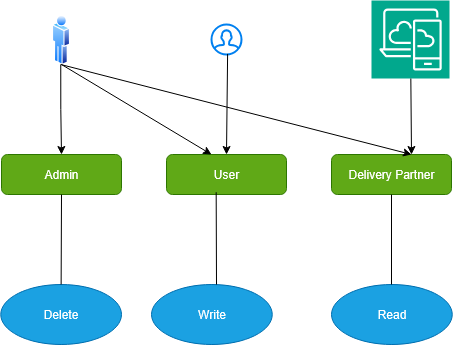

The diagram above was exported from draw.io. Its source (the exported page's mxGraphModel, read from the mxfile embedded in the PNG):
<mxGraphModel dx="882" dy="420" grid="1" gridSize="10" guides="1" tooltips="1" connect="1" arrows="1" fold="1" page="1" pageScale="1" pageWidth="850" pageHeight="1100" math="0" shadow="0">
  <root>
    <mxCell id="0" />
    <mxCell id="1" parent="0" />
    <mxCell id="cWGnumroMDZ6Q6ufx4Za-13" style="edgeStyle=orthogonalEdgeStyle;rounded=0;orthogonalLoop=1;jettySize=auto;html=1;exitX=0.5;exitY=1;exitDx=0;exitDy=0;" edge="1" parent="1" source="cWGnumroMDZ6Q6ufx4Za-1" target="cWGnumroMDZ6Q6ufx4Za-4">
      <mxGeometry relative="1" as="geometry" />
    </mxCell>
    <mxCell id="cWGnumroMDZ6Q6ufx4Za-1" value="" style="image;aspect=fixed;perimeter=ellipsePerimeter;html=1;align=center;shadow=0;dashed=0;spacingTop=3;image=img/lib/active_directory/user.svg;" vertex="1" parent="1">
      <mxGeometry x="90" y="80" width="18.5" height="50" as="geometry" />
    </mxCell>
    <mxCell id="cWGnumroMDZ6Q6ufx4Za-2" value="" style="html=1;verticalLabelPosition=bottom;align=center;labelBackgroundColor=#ffffff;verticalAlign=top;strokeWidth=2;strokeColor=#0080F0;shadow=0;dashed=0;shape=mxgraph.ios7.icons.user;" vertex="1" parent="1">
      <mxGeometry x="250" y="90" width="30" height="30" as="geometry" />
    </mxCell>
    <mxCell id="cWGnumroMDZ6Q6ufx4Za-3" value="" style="sketch=0;points=[[0,0,0],[0.25,0,0],[0.5,0,0],[0.75,0,0],[1,0,0],[0,1,0],[0.25,1,0],[0.5,1,0],[0.75,1,0],[1,1,0],[0,0.25,0],[0,0.5,0],[0,0.75,0],[1,0.25,0],[1,0.5,0],[1,0.75,0]];outlineConnect=0;fontColor=#232F3E;fillColor=#01A88D;strokeColor=#ffffff;dashed=0;verticalLabelPosition=bottom;verticalAlign=top;align=center;html=1;fontSize=12;fontStyle=0;aspect=fixed;shape=mxgraph.aws4.resourceIcon;resIcon=mxgraph.aws4.desktop_and_app_streaming;" vertex="1" parent="1">
      <mxGeometry x="410" y="66" width="78" height="78" as="geometry" />
    </mxCell>
    <mxCell id="cWGnumroMDZ6Q6ufx4Za-4" value="Admin" style="rounded=1;whiteSpace=wrap;html=1;fillColor=#60a917;fontColor=#ffffff;strokeColor=#2D7600;" vertex="1" parent="1">
      <mxGeometry x="40" y="220" width="120" height="40" as="geometry" />
    </mxCell>
    <mxCell id="cWGnumroMDZ6Q6ufx4Za-5" value="User" style="rounded=1;whiteSpace=wrap;html=1;fillColor=#60a917;fontColor=#ffffff;strokeColor=#2D7600;" vertex="1" parent="1">
      <mxGeometry x="205" y="220" width="120" height="40" as="geometry" />
    </mxCell>
    <mxCell id="cWGnumroMDZ6Q6ufx4Za-6" value="Delivery Partner" style="rounded=1;whiteSpace=wrap;html=1;fillColor=#60a917;fontColor=#ffffff;strokeColor=#2D7600;" vertex="1" parent="1">
      <mxGeometry x="370" y="220" width="120" height="40" as="geometry" />
    </mxCell>
    <mxCell id="cWGnumroMDZ6Q6ufx4Za-7" value="Delete" style="ellipse;whiteSpace=wrap;html=1;fillColor=#1ba1e2;fontColor=#ffffff;strokeColor=#006EAF;" vertex="1" parent="1">
      <mxGeometry x="39.25" y="350" width="120.75" height="60" as="geometry" />
    </mxCell>
    <mxCell id="cWGnumroMDZ6Q6ufx4Za-8" value="Write" style="ellipse;whiteSpace=wrap;html=1;fillColor=#1ba1e2;fontColor=#ffffff;strokeColor=#006EAF;" vertex="1" parent="1">
      <mxGeometry x="190" y="350" width="120.75" height="60" as="geometry" />
    </mxCell>
    <mxCell id="cWGnumroMDZ6Q6ufx4Za-9" value="Read" style="ellipse;whiteSpace=wrap;html=1;fillColor=#1ba1e2;fontColor=#ffffff;strokeColor=#006EAF;" vertex="1" parent="1">
      <mxGeometry x="370" y="350" width="120.75" height="60" as="geometry" />
    </mxCell>
    <mxCell id="cWGnumroMDZ6Q6ufx4Za-16" value="" style="endArrow=classic;html=1;rounded=0;exitX=0.537;exitY=0.981;exitDx=0;exitDy=0;exitPerimeter=0;entryX=0.5;entryY=0;entryDx=0;entryDy=0;" edge="1" parent="1" source="cWGnumroMDZ6Q6ufx4Za-2" target="cWGnumroMDZ6Q6ufx4Za-5">
      <mxGeometry width="50" height="50" relative="1" as="geometry">
        <mxPoint x="400" y="270" as="sourcePoint" />
        <mxPoint x="450" y="220" as="targetPoint" />
      </mxGeometry>
    </mxCell>
    <mxCell id="cWGnumroMDZ6Q6ufx4Za-17" value="" style="endArrow=classic;html=1;rounded=0;" edge="1" parent="1" source="cWGnumroMDZ6Q6ufx4Za-3">
      <mxGeometry width="50" height="50" relative="1" as="geometry">
        <mxPoint x="400" y="270" as="sourcePoint" />
        <mxPoint x="450" y="220" as="targetPoint" />
      </mxGeometry>
    </mxCell>
    <mxCell id="cWGnumroMDZ6Q6ufx4Za-18" value="" style="endArrow=classic;html=1;rounded=0;entryX=0.375;entryY=0;entryDx=0;entryDy=0;entryPerimeter=0;" edge="1" parent="1" target="cWGnumroMDZ6Q6ufx4Za-5">
      <mxGeometry width="50" height="50" relative="1" as="geometry">
        <mxPoint x="100" y="130" as="sourcePoint" />
        <mxPoint x="450" y="220" as="targetPoint" />
      </mxGeometry>
    </mxCell>
    <mxCell id="cWGnumroMDZ6Q6ufx4Za-19" value="" style="endArrow=classic;html=1;rounded=0;exitX=0.5;exitY=1;exitDx=0;exitDy=0;" edge="1" parent="1" source="cWGnumroMDZ6Q6ufx4Za-1">
      <mxGeometry width="50" height="50" relative="1" as="geometry">
        <mxPoint x="400" y="270" as="sourcePoint" />
        <mxPoint x="450" y="220" as="targetPoint" />
      </mxGeometry>
    </mxCell>
    <mxCell id="cWGnumroMDZ6Q6ufx4Za-21" value="" style="endArrow=none;html=1;rounded=0;entryX=0.5;entryY=0;entryDx=0;entryDy=0;exitX=0.5;exitY=1;exitDx=0;exitDy=0;" edge="1" parent="1" source="cWGnumroMDZ6Q6ufx4Za-4" target="cWGnumroMDZ6Q6ufx4Za-7">
      <mxGeometry width="50" height="50" relative="1" as="geometry">
        <mxPoint x="400" y="270" as="sourcePoint" />
        <mxPoint x="450" y="220" as="targetPoint" />
      </mxGeometry>
    </mxCell>
    <mxCell id="cWGnumroMDZ6Q6ufx4Za-22" value="" style="endArrow=none;html=1;rounded=0;exitX=0.414;exitY=0.943;exitDx=0;exitDy=0;exitPerimeter=0;" edge="1" parent="1" source="cWGnumroMDZ6Q6ufx4Za-5">
      <mxGeometry width="50" height="50" relative="1" as="geometry">
        <mxPoint x="400" y="270" as="sourcePoint" />
        <mxPoint x="255" y="350" as="targetPoint" />
      </mxGeometry>
    </mxCell>
    <mxCell id="cWGnumroMDZ6Q6ufx4Za-23" value="" style="endArrow=none;html=1;rounded=0;entryX=0.5;entryY=1;entryDx=0;entryDy=0;" edge="1" parent="1" target="cWGnumroMDZ6Q6ufx4Za-6">
      <mxGeometry width="50" height="50" relative="1" as="geometry">
        <mxPoint x="430" y="350" as="sourcePoint" />
        <mxPoint x="450" y="220" as="targetPoint" />
      </mxGeometry>
    </mxCell>
  </root>
</mxGraphModel>